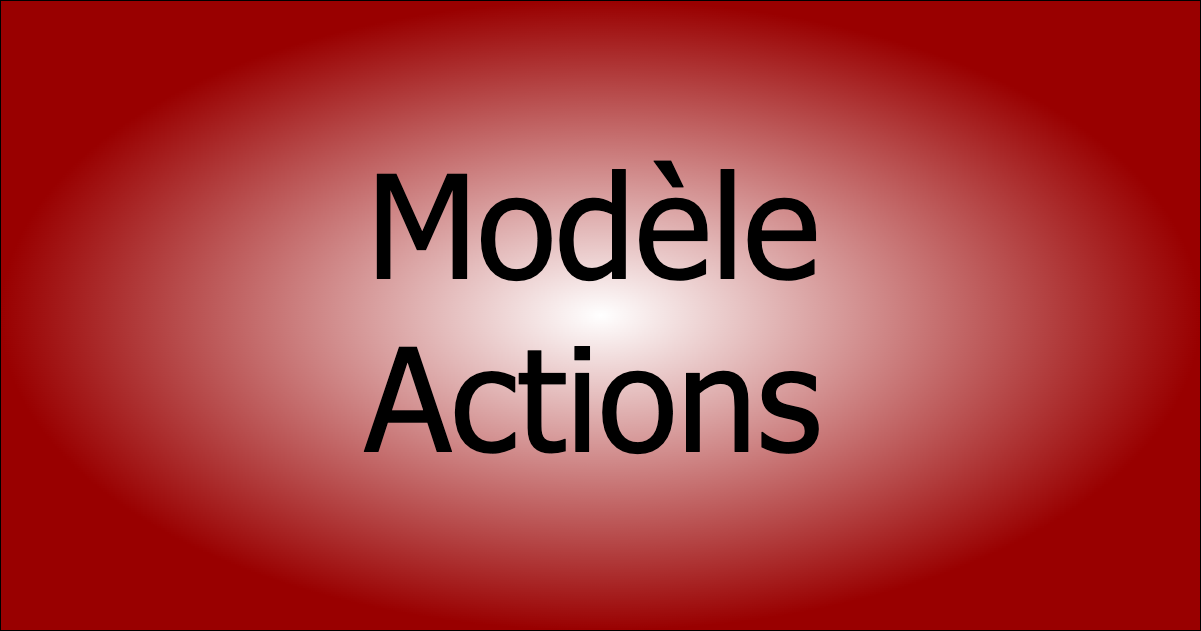

The diagram above was exported from draw.io. Its source (the exported page's mxGraphModel, read from the mxfile embedded in the PNG):
<mxGraphModel dx="810" dy="1083" grid="0" gridSize="10" guides="1" tooltips="1" connect="1" arrows="1" fold="1" page="0" pageScale="1" pageWidth="1100" pageHeight="850" math="0" shadow="0">
  <root>
    <mxCell id="0" />
    <mxCell id="1" parent="0" />
    <mxCell id="vGY76TCnVlo041xJdhZk-1" value="" style="rounded=0;whiteSpace=wrap;html=1;fontSize=16;labelBackgroundColor=none;gradientColor=#990000;gradientDirection=radial;" parent="1" vertex="1">
      <mxGeometry width="1200" height="630" as="geometry" />
    </mxCell>
    <mxCell id="vGY76TCnVlo041xJdhZk-2" value="&lt;font face=&quot;Tahoma&quot; style=&quot;font-size: 144px;&quot;&gt;Modèle&lt;br&gt;Actions&lt;br&gt;&lt;/font&gt;" style="text;html=1;strokeColor=none;fillColor=none;align=center;verticalAlign=middle;whiteSpace=wrap;rounded=0;fontSize=16;" parent="1" vertex="1">
      <mxGeometry x="570" y="293" width="46" height="30" as="geometry" />
    </mxCell>
  </root>
</mxGraphModel>